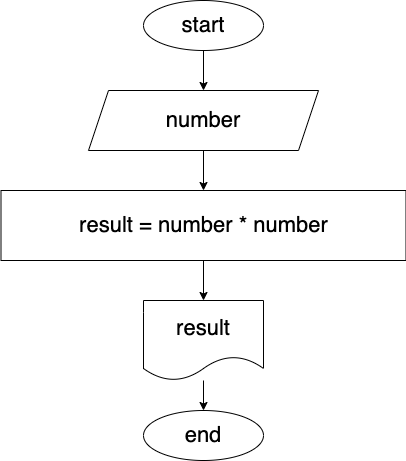

The diagram above was exported from draw.io. Its source (the exported page's mxGraphModel, read from the mxfile embedded in the PNG):
<mxGraphModel dx="57" dy="365" grid="1" gridSize="10" guides="1" tooltips="1" connect="1" arrows="1" fold="1" page="1" pageScale="1" pageWidth="827" pageHeight="1169" math="0" shadow="0">
  <root>
    <mxCell id="0" />
    <mxCell id="1" parent="0" />
    <mxCell id="4" value="" style="edgeStyle=none;html=1;" parent="1" source="2" target="3" edge="1">
      <mxGeometry relative="1" as="geometry" />
    </mxCell>
    <mxCell id="2" value="&lt;font style=&quot;font-size: 22px&quot;&gt;start&lt;/font&gt;" style="ellipse;whiteSpace=wrap;html=1;" parent="1" vertex="1">
      <mxGeometry x="200" y="20" width="120" height="50" as="geometry" />
    </mxCell>
    <mxCell id="6" value="" style="edgeStyle=none;html=1;" parent="1" source="3" target="5" edge="1">
      <mxGeometry relative="1" as="geometry" />
    </mxCell>
    <mxCell id="3" value="&lt;span style=&quot;font-size: 22px&quot;&gt;number&lt;/span&gt;" style="shape=parallelogram;perimeter=parallelogramPerimeter;whiteSpace=wrap;html=1;fixedSize=1;" parent="1" vertex="1">
      <mxGeometry x="145" y="110" width="230" height="60" as="geometry" />
    </mxCell>
    <mxCell id="11" value="" style="edgeStyle=none;html=1;fontSize=22;" parent="1" source="5" target="9" edge="1">
      <mxGeometry relative="1" as="geometry" />
    </mxCell>
    <mxCell id="5" value="&lt;span style=&quot;font-size: 22px&quot;&gt;result = number * number&lt;/span&gt;" style="rounded=0;whiteSpace=wrap;html=1;" parent="1" vertex="1">
      <mxGeometry x="57.5" y="210" width="405" height="70" as="geometry" />
    </mxCell>
    <mxCell id="7" value="&lt;font style=&quot;font-size: 22px&quot;&gt;end&lt;/font&gt;" style="ellipse;whiteSpace=wrap;html=1;" parent="1" vertex="1">
      <mxGeometry x="200" y="430" width="120" height="50" as="geometry" />
    </mxCell>
    <mxCell id="12" value="" style="edgeStyle=none;html=1;fontSize=22;" parent="1" source="9" target="7" edge="1">
      <mxGeometry relative="1" as="geometry" />
    </mxCell>
    <mxCell id="9" value="result" style="shape=document;whiteSpace=wrap;html=1;boundedLbl=1;fontSize=22;" parent="1" vertex="1">
      <mxGeometry x="200" y="320" width="120" height="80" as="geometry" />
    </mxCell>
  </root>
</mxGraphModel>